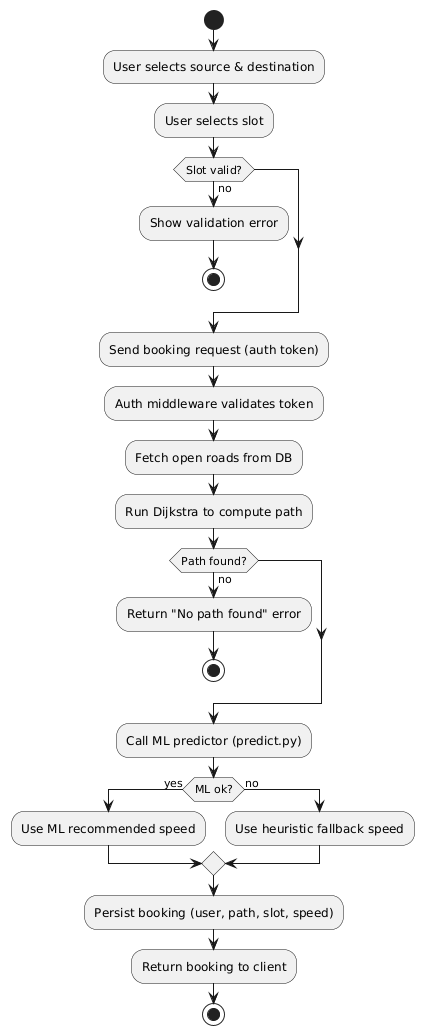

The diagram above was rendered by PlantUML. Its source (embedded in the PNG):
@startuml
start
:User selects source & destination;
:User selects slot;
if (Slot valid?) then (no)
  :Show validation error;
  stop
endif
:Send booking request (auth token);
:Auth middleware validates token;
:Fetch open roads from DB;
:Run Dijkstra to compute path;
if (Path found?) then (no)
  :Return "No path found" error;
  stop
endif
:Call ML predictor (predict.py);
if (ML ok?) then (yes)
  :Use ML recommended speed;
else (no)
  :Use heuristic fallback speed;
endif
:Persist booking (user, path, slot, speed);
:Return booking to client;
stop
@enduml